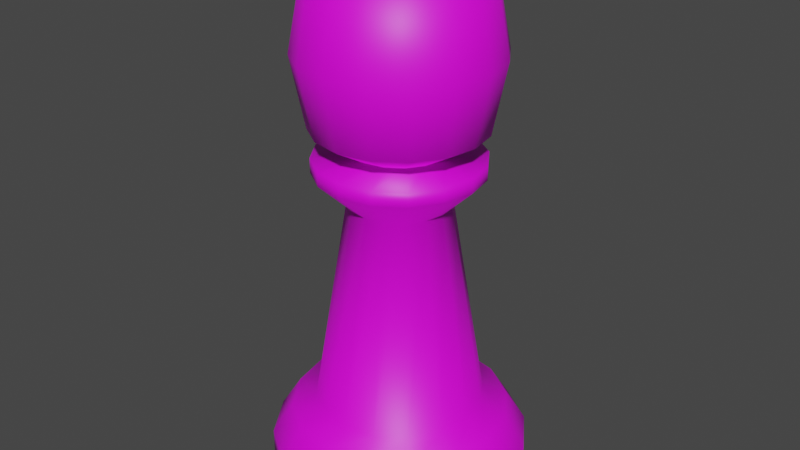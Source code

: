 # Source: pawn.blend  (saved by Blender 2.90.8; exported with 4.5.12 LTS)
import bpy
from mathutils import Matrix  # noqa: F401  (used for matrix-valued properties, if any)

bpy.ops.wm.read_factory_settings(use_empty=True)
scene = bpy.context.scene
scene.name = 'Scene'

# ---- collections
col_collection = bpy.data.collections.new('Collection'); scene.collection.children.link(col_collection)

# ---- images (referenced by path relative to the original .blend; pixels are not part of the script)
import os
ASSET_DIR = os.environ.get("B2B_ASSET_DIR", "")  # directory of the original .blend (textures are referenced by path, not embedded)
HERE = os.path.dirname(os.path.abspath(__file__))  # packed textures are extracted next to this script under _unpacked/

def load_image(name, relpath, width, height, colorspace="sRGB"):
    """Load a texture the original file referenced (path relative to the .blend, or extracted next to this script)."""
    p = next((c for c in (os.path.join(HERE, relpath), os.path.join(ASSET_DIR, relpath)) if relpath and os.path.exists(c)), "")
    if p:
        img = bpy.data.images.load(p, check_existing=True)
        img.name = name
    else:  # same state as the original file: an image datablock whose file is absent (Cycles renders it pink)
        img = bpy.data.images.new(name, width, height)
        img.source = "FILE"
        img.filepath = "//" + (relpath or name)
    img.colorspace_settings.name = colorspace
    return img
img_bumpymetal_png = load_image('bumpymetal.png', 'bumpymetal.png', 1024, 1024, 'sRGB')

# ---- materials (node trees are filled in below, after node groups)
mat_material_001 = bpy.data.materials.new('Material.001')
mat_material_001.use_transparent_shadow = False

# ---- material node trees
mat_material_001.use_nodes = True; mat_material_001.node_tree.nodes.clear()
_N = mat_material_001.node_tree.nodes; _L = mat_material_001.node_tree.links
n0 = _N.new('ShaderNodeBsdfPrincipled'); n0.name = 'Principled BSDF'; n0.location = (10, 300)
n0.distribution = 'GGX'
n0.subsurface_method = 'BURLEY'
n0.inputs[3].default_value = 1.45
n0.inputs[27].default_value = (0.0, 0.0, 0.0, 1.0)
n0.inputs[28].default_value = 1.0
n1 = _N.new('ShaderNodeOutputMaterial'); n1.name = 'Material Output'; n1.location = (300, 300)
n2 = _N.new('ShaderNodeTexImage'); n2.name = 'Image Texture'; n2.location = (-335, 315)
n2.image = img_bumpymetal_png
_L.new(n0.outputs[0], n1.inputs[0])
_L.new(n2.outputs[0], n0.inputs[0])
n1.is_active_output = True

# ---- world
world_world = bpy.data.worlds.new('World'); scene.world = world_world
world_world.use_nodes = True; world_world.node_tree.nodes.clear()
_N = world_world.node_tree.nodes; _L = world_world.node_tree.links
n0 = _N.new('ShaderNodeOutputWorld'); n0.name = 'World Output'; n0.location = (300, 300)
n1 = _N.new('ShaderNodeBackground'); n1.name = 'Background'; n1.location = (10, 300)
n1.inputs[0].default_value = (0.05088, 0.05088, 0.05088, 1.0)
_L.new(n1.outputs[0], n0.inputs[0])
n0.is_active_output = True
world_world.color = (0.05088, 0.05088, 0.05088)
world_world.use_sun_shadow = False
world_world.sun_shadow_jitter_overblur = 0.0

# ---- meshes
me_cylinder = bpy.data.meshes.new('Cylinder')
me_cylinder.from_pydata([(-6.481e-08, 1.058, -2.241), (-6.481e-08, 1.058, -1.971), (0.4049, 0.9775, -2.241), (0.4049, 0.9775, -1.971), (0.7482, 0.7482, -2.241), (0.7482, 0.7482, -1.971), (0.9775, 0.4049, -2.241), (0.9775, 0.4049, -1.971), (1.058, -6.039e-08, -2.241), (1.058, -6.039e-08, -1.971), (0.9775, -0.4049, -2.241), (0.9775, -0.4049, -1.971), (0.7482, -0.7482, -2.241), (0.7482, -0.7482, -1.971), (0.4049, -0.9775, -2.241), (0.4049, -0.9775, -1.971), (9.495e-08, -1.058, -2.241), (9.495e-08, -1.058, -1.971), (-0.4049, -0.9775, -2.241), (-0.4049, -0.9775, -1.971), (-0.7482, -0.7482, -2.241), (-0.7482, -0.7482, -1.971), (-0.9775, -0.4049, -2.241), (-0.9775, -0.4049, -1.971), (-1.058, -1.522e-09, -2.241), (-1.058, -1.522e-09, -1.971), (-0.9775, 0.4049, -2.241), (-0.9775, 0.4049, -1.971), (-0.7482, 0.7482, -2.241), (-0.7482, 0.7482, -1.971), (-0.4049, 0.9775, -2.241), (-0.4049, 0.9775, -1.971), (0.3388, 0.8181, -1.697), (-6.27e-08, 0.8855, -1.697), (0.6261, 0.6261, -1.697), (0.8181, 0.3388, -1.697), (0.8855, -5.006e-08, -1.697), (0.8181, -0.3388, -1.697), (0.6261, -0.6261, -1.697), (0.3388, -0.8181, -1.697), (7.1e-08, -0.8855, -1.697), (-0.3388, -0.8181, -1.697), (-0.6261, -0.6261, -1.697), (-0.8181, -0.3388, -1.697), (-0.8855, -7.97e-10, -1.697), (-0.8181, 0.3388, -1.697), (-0.6261, 0.6261, -1.697), (-0.3388, 0.8181, -1.697), (0.2631, 0.6352, -1.602), (-5.163e-08, 0.6876, -1.602), (0.4862, 0.4862, -1.602), (0.6352, 0.2631, -1.602), (0.6876, -3.732e-08, -1.602), (0.6352, -0.2631, -1.602), (0.4862, -0.4862, -1.602), (0.2631, -0.6352, -1.602), (5.219e-08, -0.6876, -1.602), (-0.2631, -0.6352, -1.602), (-0.4862, -0.4862, -1.602), (-0.6352, -0.2631, -1.602), (-0.6876, 9.308e-10, -1.602), (-0.6352, 0.2631, -1.602), (-0.4862, 0.4862, -1.602), (-0.2631, 0.6352, -1.602), (0.1555, 0.3755, 0.1211), (-3.25e-08, 0.4064, 0.1211), (0.2874, 0.2874, 0.1211), (0.3755, 0.1555, 0.1211), (0.4064, -2.356e-08, 0.1211), (0.3755, -0.1555, 0.1211), (0.2874, -0.2874, 0.1211), (0.1555, -0.3755, 0.1211), (2.887e-08, -0.4064, 0.1211), (-0.1555, -0.3755, 0.1211), (-0.2874, -0.2874, 0.1211), (-0.3755, -0.1555, 0.1211), (-0.4064, -9.463e-10, 0.1211), (-0.3755, 0.1555, 0.1211), (-0.2874, 0.2874, 0.1211), (-0.1555, 0.3755, 0.1211), (0.2562, 0.6185, 0.3734), (-5.278e-08, 0.6694, 0.3734), (0.4734, 0.4734, 0.3734), (0.6185, 0.2562, 0.3734), (0.6694, -3.584e-08, 0.3734), (0.6185, -0.2562, 0.3734), (0.4734, -0.4734, 0.3734), (0.2562, -0.6185, 0.3734), (4.83e-08, -0.6694, 0.3734), (-0.2562, -0.6185, 0.3734), (-0.4734, -0.4734, 0.3734), (-0.6185, -0.2562, 0.3734), (-0.6694, 1.4e-09, 0.3734), (-0.6185, 0.2562, 0.3734), (-0.4734, 0.4734, 0.3734), (-0.2562, 0.6185, 0.3734), (0.1492, 0.3602, 0.5548), (-3.885e-08, 0.3899, 0.5548), (0.2757, 0.2757, 0.5548), (0.3602, 0.1492, 0.5548), (0.3899, -2.228e-08, 0.5548), (0.3602, -0.1492, 0.5548), (0.2757, -0.2757, 0.5548), (0.1492, -0.3602, 0.5548), (2.003e-08, -0.3899, 0.5548), (-0.1492, -0.3602, 0.5548), (-0.2757, -0.2757, 0.5548), (-0.3602, -0.1492, 0.5548), (-0.3899, -5.818e-10, 0.5548), (-0.3602, 0.1492, 0.5548), (-0.2757, 0.2757, 0.5548), (-0.1492, 0.3602, 0.5548), (0.2617, 0.6317, 0.7254), (-6.355e-08, 0.6838, 0.7254), (0.4835, 0.4835, 0.7254), (0.6317, 0.2617, 0.7254), (0.6838, -4.544e-08, 0.7254), (0.6317, -0.2617, 0.7254), (0.4835, -0.4835, 0.7254), (0.2617, -0.6317, 0.7254), (3.97e-08, -0.6838, 0.7254), (-0.2617, -0.6317, 0.7254), (-0.4835, -0.4835, 0.7254), (-0.6317, -0.2617, 0.7254), (-0.6838, -7.396e-09, 0.7254), (-0.6317, 0.2617, 0.7254), (-0.4835, 0.4835, 0.7254), (-0.2617, 0.6317, 0.7254), (0.3038, 0.7335, 1.292), (-7.518e-08, 0.7939, 1.292), (0.5614, 0.5614, 1.292), (0.7335, 0.3038, 1.292), (0.7939, -5.503e-08, 1.292), (0.7335, -0.3038, 1.292), (0.5614, -0.5614, 1.292), (0.3038, -0.7335, 1.292), (4.47e-08, -0.7939, 1.292), (-0.3038, -0.7335, 1.292), (-0.5614, -0.5614, 1.292), (-0.7335, -0.3038, 1.292), (-0.7939, -1.086e-08, 1.292), (-0.7335, 0.3038, 1.292), (-0.5614, 0.5614, 1.292), (-0.3038, 0.7335, 1.292), (0.2593, 0.6259, 1.897), (-6.773e-08, 0.6775, 1.897), (0.4791, 0.4791, 1.897), (0.6259, 0.2593, 1.897), (0.6775, -4.618e-08, 1.897), (0.6259, -0.2593, 1.897), (0.4791, -0.4791, 1.897), (0.2593, -0.6259, 1.897), (3.457e-08, -0.6775, 1.897), (-0.2593, -0.6259, 1.897), (-0.4791, -0.4791, 1.897), (-0.6259, -0.2593, 1.897), (-0.6775, -8.49e-09, 1.897), (-0.6259, 0.2593, 1.897), (-0.4791, 0.4791, 1.897), (-0.2593, 0.6259, 1.897), (0.07175, 0.1732, 2.055), (-1.49e-08, 0.1875, 2.055), (0.1326, 0.1326, 2.055), (0.1732, 0.07175, 2.055), (0.1875, -5.77e-09, 2.055), (0.1732, -0.07175, 2.055), (0.1326, -0.1326, 2.055), (0.07175, -0.1732, 2.055), (1.341e-08, -0.1875, 2.055), (-0.07175, -0.1732, 2.055), (-0.1326, -0.1326, 2.055), (-0.1732, -0.07175, 2.055), (-0.1875, 4.662e-09, 2.055), (-0.1732, 0.07175, 2.055), (-0.1326, 0.1326, 2.055), (-0.07175, 0.1732, 2.055), (-0.2563, -0.6187, 0.4924), (4.418e-08, -0.6696, 0.4924), (-0.6696, -2.133e-10, 0.4924), (0.4735, -0.4735, 0.4924), (0.6696, -3.747e-08, 0.4924), (-0.4735, -0.4735, 0.4924), (0.2563, -0.6187, 0.4924), (-0.6187, -0.2563, 0.4924), (0.6187, -0.2563, 0.4924), (-0.4735, 0.4735, 0.4924), (0.6187, 0.2563, 0.4924), (0.4735, 0.4735, 0.4924), (-0.2563, 0.6187, 0.4924), (0.2563, 0.6187, 0.4924), (-0.6187, 0.2563, 0.4924), (-5.693e-08, 0.6696, 0.4924)], [], [(0, 1, 3, 2), (2, 3, 5, 4), (4, 5, 7, 6), (6, 7, 9, 8), (8, 9, 11, 10), (10, 11, 13, 12), (12, 13, 15, 14), (14, 15, 17, 16), (16, 17, 19, 18), (18, 19, 21, 20), (20, 21, 23, 22), (22, 23, 25, 24), (24, 25, 27, 26), (26, 27, 29, 28), (5, 3, 32, 34), (28, 29, 31, 30), (30, 31, 1, 0), (0, 2, 4, 6, 8, 10, 12, 14, 16, 18, 20, 22, 24, 26, 28, 30), (42, 41, 57, 58), (15, 13, 38, 39), (25, 23, 43, 44), (11, 9, 36, 37), (21, 19, 41, 42), (31, 29, 46, 47), (7, 5, 34, 35), (17, 15, 39, 40), (3, 1, 33, 32), (27, 25, 44, 45), (13, 11, 37, 38), (23, 21, 42, 43), (1, 31, 47, 33), (9, 7, 35, 36), (19, 17, 40, 41), (29, 27, 45, 46), (63, 62, 78, 79), (35, 34, 50, 51), (43, 42, 58, 59), (36, 35, 51, 52), (44, 43, 59, 60), (37, 36, 52, 53), (45, 44, 60, 61), (38, 37, 53, 54), (46, 45, 61, 62), (39, 38, 54, 55), (47, 46, 62, 63), (40, 39, 55, 56), (32, 33, 49, 48), (33, 47, 63, 49), (41, 40, 56, 57), (34, 32, 48, 50), (69, 68, 84, 85), (56, 55, 71, 72), (48, 49, 65, 64), (49, 63, 79, 65), (57, 56, 72, 73), (50, 48, 64, 66), (58, 57, 73, 74), (51, 50, 66, 67), (59, 58, 74, 75), (52, 51, 67, 68), (60, 59, 75, 76), (53, 52, 68, 69), (61, 60, 76, 77), (54, 53, 69, 70), (62, 61, 77, 78), (55, 54, 70, 71), (90, 89, 176, 181), (77, 76, 92, 93), (70, 69, 85, 86), (78, 77, 93, 94), (71, 70, 86, 87), (79, 78, 94, 95), (72, 71, 87, 88), (64, 65, 81, 80), (65, 79, 95, 81), (73, 72, 88, 89), (66, 64, 80, 82), (74, 73, 89, 90), (67, 66, 82, 83), (75, 74, 90, 91), (68, 67, 83, 84), (76, 75, 91, 92), (111, 110, 126, 127), (83, 82, 187, 186), (91, 90, 181, 183), (84, 83, 186, 180), (92, 91, 183, 178), (85, 84, 180, 184), (93, 92, 178, 190), (86, 85, 184, 179), (94, 93, 190, 185), (87, 86, 179, 182), (95, 94, 185, 188), (88, 87, 182, 177), (80, 81, 191, 189), (81, 95, 188, 191), (89, 88, 177, 176), (82, 80, 189, 187), (117, 116, 132, 133), (104, 103, 119, 120), (96, 97, 113, 112), (97, 111, 127, 113), (105, 104, 120, 121), (98, 96, 112, 114), (106, 105, 121, 122), (99, 98, 114, 115), (107, 106, 122, 123), (100, 99, 115, 116), (108, 107, 123, 124), (101, 100, 116, 117), (109, 108, 124, 125), (102, 101, 117, 118), (110, 109, 125, 126), (103, 102, 118, 119), (138, 137, 153, 154), (125, 124, 140, 141), (118, 117, 133, 134), (126, 125, 141, 142), (119, 118, 134, 135), (127, 126, 142, 143), (120, 119, 135, 136), (112, 113, 129, 128), (113, 127, 143, 129), (121, 120, 136, 137), (114, 112, 128, 130), (122, 121, 137, 138), (115, 114, 130, 131), (123, 122, 138, 139), (116, 115, 131, 132), (124, 123, 139, 140), (159, 158, 174, 175), (131, 130, 146, 147), (139, 138, 154, 155), (132, 131, 147, 148), (140, 139, 155, 156), (133, 132, 148, 149), (141, 140, 156, 157), (134, 133, 149, 150), (142, 141, 157, 158), (135, 134, 150, 151), (143, 142, 158, 159), (136, 135, 151, 152), (128, 129, 145, 144), (129, 143, 159, 145), (137, 136, 152, 153), (130, 128, 144, 146), (160, 161, 175, 174, 173, 172, 171, 170, 169, 168, 167, 166, 165, 164, 163, 162), (152, 151, 167, 168), (144, 145, 161, 160), (145, 159, 175, 161), (153, 152, 168, 169), (146, 144, 160, 162), (154, 153, 169, 170), (147, 146, 162, 163), (155, 154, 170, 171), (148, 147, 163, 164), (156, 155, 171, 172), (149, 148, 164, 165), (157, 156, 172, 173), (150, 149, 165, 166), (158, 157, 173, 174), (151, 150, 166, 167), (184, 180, 100, 101), (183, 181, 106, 107), (182, 179, 102, 103), (179, 184, 101, 102), (176, 177, 104, 105), (178, 183, 107, 108), (177, 182, 103, 104), (181, 176, 105, 106), (187, 189, 96, 98), (189, 191, 97, 96), (190, 178, 108, 109), (191, 188, 111, 97), (180, 186, 99, 100), (188, 185, 110, 111), (186, 187, 98, 99), (185, 190, 109, 110)])
me_cylinder.polygons.foreach_set('use_smooth', [True] * 178)
_uv = me_cylinder.uv_layers.new(name='UVMap')
_uv.uv.foreach_set('vector', [0.5, -0.5265, 0.5, -0.4027, 0.6861, -0.4027, 0.6861, -0.5265, 0.6861, -0.5265, 0.6861, -0.4027, 0.8438, -0.4027, 0.8438, -0.5265, 0.8438, -0.5265, 0.8438, -0.4027, 0.6861, -0.4027, 0.6861, -0.5265, 0.6861, -0.5265, 0.6861, -0.4027, 0.5, -0.4027, 0.5, -0.5265, 0.5, -0.5265, 0.5, -0.4027, 0.3139, -0.4027, 0.3139, -0.5265, 0.3139, -0.5265, 0.3139, -0.4027, 0.1562, -0.4027, 0.1562, -0.5265, 0.8438, -0.5265, 0.8438, -0.4027, 0.6861, -0.4027, 0.6861, -0.5265, 0.6861, -0.5265, 0.6861, -0.4027, 0.5, -0.4027, 0.5, -0.5265, 0.5, -0.5265, 0.5, -0.4027, 0.3139, -0.4027, 0.3139, -0.5265, 0.3139, -0.5265, 0.3139, -0.4027, 0.1562, -0.4027, 0.1562, -0.5265, 0.1562, -0.5265, 0.1562, -0.4027, 0.3139, -0.4027, 0.3139, -0.5265, 0.3139, -0.5265, 0.3139, -0.4027, 0.5, -0.4027, 0.5, -0.5265, 0.5, -0.5265, 0.5, -0.4027, 0.6861, -0.4027, 0.6861, -0.5265, 0.6861, -0.5265, 0.6861, -0.4027, 0.8438, -0.4027, 0.8438, -0.5265, 0.8438, -0.4027, 0.6861, -0.4027, 0.6557, -0.2765, 0.7877, -0.2765, 0.1562, -0.5265, 0.1562, -0.4027, 0.3139, -0.4027, 0.3139, -0.5265, 0.3139, -0.5265, 0.3139, -0.4027, 0.5, -0.4027, 0.5, -0.5265, 0.5, 0.9928, 0.6861, 0.9558, 0.8438, 0.8504, 0.9492, 0.6926, 0.9862, 0.5065, 0.9492, 0.3205, 0.8438, 0.1627, 0.6861, 0.05732, 0.5, 0.0203, 0.3139, 0.05732, 0.1562, 0.1627, 0.05077, 0.3205, 0.01376, 0.5065, 0.05077, 0.6926, 0.1562, 0.8504, 0.3139, 0.9558, 0.2123, 0.2188, 0.3443, 0.1306, 0.3791, 0.2146, 0.2766, 0.2831, 0.6861, -0.4027, 0.8438, -0.4027, 0.7877, -0.2765, 0.6557, -0.2765, 0.5, -0.4027, 0.3139, -0.4027, 0.3443, -0.2765, 0.5, -0.2765, 0.3139, -0.4027, 0.5, -0.4027, 0.5, -0.2765, 0.3443, -0.2765, 0.1562, -0.4027, 0.3139, -0.4027, 0.3443, -0.2765, 0.2123, -0.2765, 0.3139, -0.4027, 0.1562, -0.4027, 0.2123, -0.2765, 0.3443, -0.2765, 0.6861, -0.4027, 0.8438, -0.4027, 0.7877, -0.2765, 0.6557, -0.2765, 0.5, -0.4027, 0.6861, -0.4027, 0.6557, -0.2765, 0.5, -0.2765, 0.6861, -0.4027, 0.5, -0.4027, 0.5, -0.2765, 0.6557, -0.2765, 0.6861, -0.4027, 0.5, -0.4027, 0.5, -0.2765, 0.6557, -0.2765, 0.1562, -0.4027, 0.3139, -0.4027, 0.3443, -0.2765, 0.2123, -0.2765, 0.3139, -0.4027, 0.1562, -0.4027, 0.2123, -0.2765, 0.3443, -0.2765, 0.5, -0.4027, 0.3139, -0.4027, 0.3443, -0.2765, 0.5, -0.2765, 0.5, -0.4027, 0.6861, -0.4027, 0.6557, -0.2765, 0.5, -0.2765, 0.3139, -0.4027, 0.5, -0.4027, 0.5, -0.2765, 0.3443, -0.2765, 0.8438, -0.4027, 0.6861, -0.4027, 0.6557, -0.2765, 0.7877, -0.2765, 0.3791, -0.2331, 0.2766, -0.2331, 0.3679, 0.5589, 0.4285, 0.5589, 0.8759, 0.6623, 0.7877, 0.7943, 0.7234, 0.73, 0.7919, 0.6275, 0.1241, 0.3508, 0.2123, 0.2188, 0.2766, 0.2831, 0.2081, 0.3856, 0.9069, 0.5065, 0.8759, 0.6623, 0.7919, 0.6275, 0.816, 0.5065, 0.09308, 0.5065, 0.1241, 0.3508, 0.2081, 0.3856, 0.184, 0.5065, 0.8759, 0.3508, 0.9069, 0.5065, 0.816, 0.5065, 0.7919, 0.3856, 0.1241, 0.6623, 0.09308, 0.5065, 0.184, 0.5065, 0.2081, 0.6275, 0.7877, 0.2188, 0.8759, 0.3508, 0.7919, 0.3856, 0.7234, 0.2831, 0.2123, 0.7943, 0.1241, 0.6623, 0.2081, 0.6275, 0.2766, 0.73, 0.6557, 0.1306, 0.7877, 0.2188, 0.7234, 0.2831, 0.6209, 0.2146, 0.3443, 0.8825, 0.2123, 0.7943, 0.2766, 0.73, 0.3791, 0.7985, 0.5, 0.09963, 0.6557, 0.1306, 0.6209, 0.2146, 0.5, 0.1906, 0.6557, 0.8825, 0.5, 0.9135, 0.5, 0.8225, 0.6209, 0.7985, 0.5, 0.9135, 0.3443, 0.8825, 0.3791, 0.7985, 0.5, 0.8225, 0.3443, 0.1306, 0.5, 0.09963, 0.5, 0.1906, 0.3791, 0.2146, 0.7877, 0.7943, 0.6557, 0.8825, 0.6209, 0.7985, 0.7234, 0.73, 0.6725, 0.4351, 0.6868, 0.5065, 0.8076, 0.5065, 0.7842, 0.3888, 0.5, -0.2331, 0.6209, -0.2331, 0.5715, 0.5589, 0.5, 0.5589, 0.6209, -0.2331, 0.5, -0.2331, 0.5, 0.5589, 0.5715, 0.5589, 0.5, -0.2331, 0.3791, -0.2331, 0.4285, 0.5589, 0.5, 0.5589, 0.3791, -0.2331, 0.5, -0.2331, 0.5, 0.5589, 0.4285, 0.5589, 0.7234, -0.2331, 0.6209, -0.2331, 0.5715, 0.5589, 0.6321, 0.5589, 0.2766, -0.2331, 0.3791, -0.2331, 0.4285, 0.5589, 0.3679, 0.5589, 0.6209, -0.2331, 0.7234, -0.2331, 0.6321, 0.5589, 0.5715, 0.5589, 0.3791, -0.2331, 0.2766, -0.2331, 0.3679, 0.5589, 0.4285, 0.5589, 0.5, -0.2331, 0.6209, -0.2331, 0.5715, 0.5589, 0.5, 0.5589, 0.5, -0.2331, 0.3791, -0.2331, 0.4285, 0.5589, 0.5, 0.5589, 0.3791, -0.2331, 0.5, -0.2331, 0.5, 0.5589, 0.4285, 0.5589, 0.6209, -0.2331, 0.5, -0.2331, 0.5, 0.5589, 0.5715, 0.5589, 0.2766, -0.2331, 0.3791, -0.2331, 0.4285, 0.5589, 0.3679, 0.5589, 0.7234, -0.2331, 0.6209, -0.2331, 0.5715, 0.5589, 0.6321, 0.5589, 0.6209, -0.2331, 0.7234, -0.2331, 0.6321, 0.5589, 0.5715, 0.5589, 0.2825, 0.6748, 0.3823, 0.6748, 0.3822, 0.7295, 0.2824, 0.7295, 0.3275, 0.578, 0.3132, 0.5065, 0.1924, 0.5065, 0.2158, 0.6243, 0.6321, 0.3745, 0.6725, 0.4351, 0.7842, 0.3888, 0.7175, 0.289, 0.3679, 0.6386, 0.3275, 0.578, 0.2158, 0.6243, 0.2825, 0.7241, 0.5715, 0.334, 0.6321, 0.3745, 0.7175, 0.289, 0.6177, 0.2223, 0.4285, 0.6791, 0.3679, 0.6386, 0.2825, 0.7241, 0.3823, 0.7908, 0.5, 0.3198, 0.5715, 0.334, 0.6177, 0.2223, 0.5, 0.1989, 0.5715, 0.6791, 0.5, 0.6933, 0.5, 0.8142, 0.6177, 0.7908, 0.5, 0.6933, 0.4285, 0.6791, 0.3823, 0.7908, 0.5, 0.8142, 0.4285, 0.334, 0.5, 0.3198, 0.5, 0.1989, 0.3823, 0.2223, 0.6321, 0.6386, 0.5715, 0.6791, 0.6177, 0.7908, 0.7175, 0.7241, 0.3679, 0.3745, 0.4285, 0.334, 0.3823, 0.2223, 0.2825, 0.289, 0.6725, 0.578, 0.6321, 0.6386, 0.7175, 0.7241, 0.7842, 0.6243, 0.3275, 0.4351, 0.3679, 0.3745, 0.2825, 0.289, 0.2158, 0.3888, 0.6868, 0.5065, 0.6725, 0.578, 0.7842, 0.6243, 0.8076, 0.5065, 0.3132, 0.5065, 0.3275, 0.4351, 0.2158, 0.3888, 0.1924, 0.5065, 0.4314, 0.6721, 0.3733, 0.6333, 0.2778, 0.7287, 0.3798, 0.7968, 0.6177, 0.6748, 0.7175, 0.6748, 0.7176, 0.7295, 0.6178, 0.7295, 0.3823, 0.6748, 0.2825, 0.6748, 0.2824, 0.7295, 0.3822, 0.7295, 0.5, 0.6748, 0.6177, 0.6748, 0.6178, 0.7295, 0.5, 0.7295, 0.5, 0.6748, 0.3823, 0.6748, 0.3822, 0.7295, 0.5, 0.7295, 0.3823, 0.6748, 0.5, 0.6748, 0.5, 0.7295, 0.3822, 0.7295, 0.6177, 0.6748, 0.5, 0.6748, 0.5, 0.7295, 0.6178, 0.7295, 0.2825, 0.6748, 0.3823, 0.6748, 0.3822, 0.7295, 0.2824, 0.7295, 0.7175, 0.6748, 0.6177, 0.6748, 0.6178, 0.7295, 0.7176, 0.7295, 0.6177, 0.6748, 0.7175, 0.6748, 0.7176, 0.7295, 0.6178, 0.7295, 0.3823, 0.6748, 0.2825, 0.6748, 0.2824, 0.7295, 0.3822, 0.7295, 0.5, 0.6748, 0.6177, 0.6748, 0.6178, 0.7295, 0.5, 0.7295, 0.6177, 0.6748, 0.5, 0.6748, 0.5, 0.7295, 0.6178, 0.7295, 0.5, 0.6748, 0.3823, 0.6748, 0.3822, 0.7295, 0.5, 0.7295, 0.3823, 0.6748, 0.5, 0.6748, 0.5, 0.7295, 0.3822, 0.7295, 0.7175, 0.6748, 0.6177, 0.6748, 0.6178, 0.7295, 0.7176, 0.7295, 0.3798, 0.8365, 0.5, 0.8365, 0.5, 1.097, 0.3604, 1.097, 0.5, 0.3273, 0.5686, 0.341, 0.6202, 0.2162, 0.5, 0.1923, 0.5686, 0.6721, 0.5, 0.6857, 0.5, 0.8208, 0.6202, 0.7968, 0.5, 0.6857, 0.4314, 0.6721, 0.3798, 0.7968, 0.5, 0.8208, 0.4314, 0.341, 0.5, 0.3273, 0.5, 0.1923, 0.3798, 0.2162, 0.6267, 0.6333, 0.5686, 0.6721, 0.6202, 0.7968, 0.7222, 0.7287, 0.3733, 0.3798, 0.4314, 0.341, 0.3798, 0.2162, 0.2778, 0.2844, 0.6656, 0.5751, 0.6267, 0.6333, 0.7222, 0.7287, 0.7903, 0.6268, 0.3344, 0.438, 0.3733, 0.3798, 0.2778, 0.2844, 0.2097, 0.3863, 0.6792, 0.5065, 0.6656, 0.5751, 0.7903, 0.6268, 0.8142, 0.5065, 0.3208, 0.5065, 0.3344, 0.438, 0.2097, 0.3863, 0.1858, 0.5065, 0.6656, 0.438, 0.6792, 0.5065, 0.8142, 0.5065, 0.7903, 0.3863, 0.3344, 0.5751, 0.3208, 0.5065, 0.1858, 0.5065, 0.2097, 0.6268, 0.6267, 0.3798, 0.6656, 0.438, 0.7903, 0.3863, 0.7222, 0.2844, 0.3733, 0.6333, 0.3344, 0.5751, 0.2097, 0.6268, 0.2778, 0.7287, 0.5686, 0.341, 0.6267, 0.3798, 0.7222, 0.2844, 0.6202, 0.2162, 0.242, 1.097, 0.3604, 1.097, 0.3809, 1.375, 0.2798, 1.375, 0.6202, 0.8365, 0.5, 0.8365, 0.5, 1.097, 0.6396, 1.097, 0.2778, 0.8365, 0.3798, 0.8365, 0.3604, 1.097, 0.242, 1.097, 0.7222, 0.8365, 0.6202, 0.8365, 0.6396, 1.097, 0.758, 1.097, 0.6202, 0.8365, 0.7222, 0.8365, 0.758, 1.097, 0.6396, 1.097, 0.3798, 0.8365, 0.2778, 0.8365, 0.242, 1.097, 0.3604, 1.097, 0.5, 0.8365, 0.6202, 0.8365, 0.6396, 1.097, 0.5, 1.097, 0.6202, 0.8365, 0.5, 0.8365, 0.5, 1.097, 0.6396, 1.097, 0.5, 0.8365, 0.3798, 0.8365, 0.3604, 1.097, 0.5, 1.097, 0.3798, 0.8365, 0.5, 0.8365, 0.5, 1.097, 0.3604, 1.097, 0.7222, 0.8365, 0.6202, 0.8365, 0.6396, 1.097, 0.758, 1.097, 0.2778, 0.8365, 0.3798, 0.8365, 0.3604, 1.097, 0.242, 1.097, 0.6202, 0.8365, 0.7222, 0.8365, 0.758, 1.097, 0.6396, 1.097, 0.3798, 0.8365, 0.2778, 0.8365, 0.242, 1.097, 0.3604, 1.097, 0.5, 0.8365, 0.6202, 0.8365, 0.6396, 1.097, 0.5, 1.097, 0.5, 0.8365, 0.3798, 0.8365, 0.3604, 1.097, 0.5, 1.097, 0.3809, 0.7942, 0.2798, 0.7267, 0.4391, 0.5675, 0.467, 0.5862, 0.6396, 1.097, 0.758, 1.097, 0.7202, 1.375, 0.6191, 1.375, 0.3604, 1.097, 0.242, 1.097, 0.2798, 1.375, 0.3809, 1.375, 0.5, 1.097, 0.6396, 1.097, 0.6191, 1.375, 0.5, 1.375, 0.5, 1.097, 0.3604, 1.097, 0.3809, 1.375, 0.5, 1.375, 0.3604, 1.097, 0.5, 1.097, 0.5, 1.375, 0.3809, 1.375, 0.6396, 1.097, 0.5, 1.097, 0.5, 1.375, 0.6191, 1.375, 0.242, 1.097, 0.3604, 1.097, 0.3809, 1.375, 0.2798, 1.375, 0.758, 1.097, 0.6396, 1.097, 0.6191, 1.375, 0.7202, 1.375, 0.6396, 1.097, 0.758, 1.097, 0.7202, 1.375, 0.6191, 1.375, 0.3604, 1.097, 0.242, 1.097, 0.2798, 1.375, 0.3809, 1.375, 0.5, 1.097, 0.6396, 1.097, 0.6191, 1.375, 0.5, 1.375, 0.6396, 1.097, 0.5, 1.097, 0.5, 1.375, 0.6191, 1.375, 0.5, 1.097, 0.3604, 1.097, 0.3809, 1.375, 0.5, 1.375, 0.3604, 1.097, 0.5, 1.097, 0.5, 1.375, 0.3809, 1.375, 0.758, 1.097, 0.6396, 1.097, 0.6191, 1.375, 0.7202, 1.375, 0.533, 0.5862, 0.5, 0.5927, 0.467, 0.5862, 0.4391, 0.5675, 0.4204, 0.5395, 0.4138, 0.5065, 0.4204, 0.4736, 0.4391, 0.4456, 0.467, 0.4269, 0.5, 0.4204, 0.533, 0.4269, 0.5609, 0.4456, 0.5796, 0.4736, 0.5862, 0.5065, 0.5796, 0.5395, 0.5609, 0.5675, 0.5, 0.1952, 0.6191, 0.2189, 0.533, 0.4269, 0.5, 0.4204, 0.6191, 0.7942, 0.5, 0.8179, 0.5, 0.5927, 0.533, 0.5862, 0.5, 0.8179, 0.3809, 0.7942, 0.467, 0.5862, 0.5, 0.5927, 0.3809, 0.2189, 0.5, 0.1952, 0.5, 0.4204, 0.467, 0.4269, 0.7202, 0.7267, 0.6191, 0.7942, 0.533, 0.5862, 0.5609, 0.5675, 0.2798, 0.2864, 0.3809, 0.2189, 0.467, 0.4269, 0.4391, 0.4456, 0.7877, 0.6257, 0.7202, 0.7267, 0.5609, 0.5675, 0.5796, 0.5395, 0.2123, 0.3874, 0.2798, 0.2864, 0.4391, 0.4456, 0.4204, 0.4736, 0.8114, 0.5065, 0.7877, 0.6257, 0.5796, 0.5395, 0.5862, 0.5065, 0.1886, 0.5065, 0.2123, 0.3874, 0.4204, 0.4736, 0.4138, 0.5065, 0.7877, 0.3874, 0.8114, 0.5065, 0.5862, 0.5065, 0.5796, 0.4736, 0.2123, 0.6257, 0.1886, 0.5065, 0.4138, 0.5065, 0.4204, 0.5395, 0.7202, 0.2864, 0.7877, 0.3874, 0.5796, 0.4736, 0.5609, 0.4456, 0.2798, 0.7267, 0.2123, 0.6257, 0.4204, 0.5395, 0.4391, 0.5675, 0.6191, 0.2189, 0.7202, 0.2864, 0.5609, 0.4456, 0.533, 0.4269, 0.7843, 0.3888, 0.8077, 0.5065, 0.6792, 0.5065, 0.6656, 0.438, 0.2157, 0.3888, 0.2824, 0.2889, 0.3733, 0.3798, 0.3344, 0.438, 0.6178, 0.2222, 0.7176, 0.2889, 0.6267, 0.3798, 0.5686, 0.341, 0.7176, 0.2889, 0.7843, 0.3888, 0.6656, 0.438, 0.6267, 0.3798, 0.3822, 0.2222, 0.5, 0.1988, 0.5, 0.3273, 0.4314, 0.341, 0.1923, 0.5065, 0.2157, 0.3888, 0.3344, 0.438, 0.3208, 0.5065, 0.5, 0.1988, 0.6178, 0.2222, 0.5686, 0.341, 0.5, 0.3273, 0.2824, 0.2889, 0.3822, 0.2222, 0.4314, 0.341, 0.3733, 0.3798, 0.7176, 0.7241, 0.6178, 0.7909, 0.5686, 0.6721, 0.6267, 0.6333, 0.6178, 0.7909, 0.5, 0.8143, 0.5, 0.6857, 0.5686, 0.6721, 0.2157, 0.6243, 0.1923, 0.5065, 0.3208, 0.5065, 0.3344, 0.5751, 0.5, 0.8143, 0.3822, 0.7909, 0.4314, 0.6721, 0.5, 0.6857, 0.8077, 0.5065, 0.7843, 0.6243, 0.6656, 0.5751, 0.6792, 0.5065, 0.3822, 0.7909, 0.2824, 0.7241, 0.3733, 0.6333, 0.4314, 0.6721, 0.7843, 0.6243, 0.7176, 0.7241, 0.6267, 0.6333, 0.6656, 0.5751, 0.2824, 0.7241, 0.2157, 0.6243, 0.3344, 0.5751, 0.3733, 0.6333])
me_cylinder.materials.append(mat_material_001)
me_cylinder.use_remesh_fix_poles = True
me_cylinder.use_remesh_preserve_attributes = False
me_cylinder.use_mirror_vertex_groups = False
me_cylinder.update()

# ---- objects
ob_cylinder = bpy.data.objects.new('Cylinder', me_cylinder)

# ---- transforms, parenting, visibility, modifiers, constraints
ob_cylinder.location = (6.336e-08, 1.552e-08, 2.223)
ob_cylinder.lineart.crease_threshold = 0.0

# ---- collection membership
col_collection.objects.link(ob_cylinder)

# ---- scene / render settings (as saved in the file)
scene.frame_start = 1; scene.frame_end = 250; scene.frame_set(51)
scene.render.engine = 'BLENDER_EEVEE_NEXT'
scene.cycles.use_denoising = False
scene.cycles.samples = 128
scene.cycles.sampling_pattern = 'TABULATED_SOBOL'
scene.cycles.use_adaptive_sampling = False
scene.cycles.use_light_tree = False
scene.view_settings.view_transform = 'Filmic'
bpy.context.view_layer.update()

# ---- added for rendering (the .blend has no active camera and no usable light): camera, sun
cam_auto = bpy.data.cameras.new('AutoCamera')
cam_auto.lens = 50.0
cam_auto.sensor_width = 36.0
cam_auto.clip_end = 1000.0
ob_auto_camera = bpy.data.objects.new('AutoCamera', cam_auto)
scene.collection.objects.link(ob_auto_camera)
ob_auto_camera.location = (4.84358, -5.8123, 6.00466)
ob_auto_camera.rotation_euler = (1.09748, -7.21219e-08, 0.694738)
scene.camera = ob_auto_camera
light_auto_sun = bpy.data.lights.new('AutoSun', 'SUN')
light_auto_sun.energy = 3.0
light_auto_sun.angle = 0.0523599
ob_auto_sun = bpy.data.objects.new('AutoSun', light_auto_sun)
scene.collection.objects.link(ob_auto_sun)
ob_auto_sun.rotation_euler = (0.872665, 0.174533, 0.523599)
bpy.context.view_layer.update()
